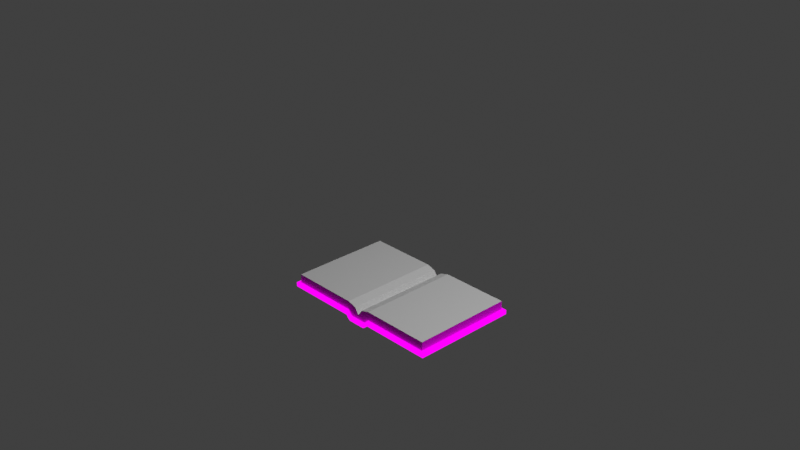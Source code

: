 # Source: multidecor_book_open.blend  (saved by Blender 3.0.42; exported with 4.5.12 LTS)
import bpy
from mathutils import Matrix  # noqa: F401  (used for matrix-valued properties, if any)

bpy.ops.wm.read_factory_settings(use_empty=True)
scene = bpy.context.scene
scene.name = 'Scene'

# ---- collections
col_collection = bpy.data.collections.new('Collection'); scene.collection.children.link(col_collection)

# ---- images (referenced by path relative to the original .blend; pixels are not part of the script)
import os
ASSET_DIR = os.environ.get("B2B_ASSET_DIR", "")  # directory of the original .blend (textures are referenced by path, not embedded)
HERE = os.path.dirname(os.path.abspath(__file__))  # packed textures are extracted next to this script under _unpacked/

def load_image(name, relpath, width, height, colorspace="sRGB"):
    """Load a texture the original file referenced (path relative to the .blend, or extracted next to this script)."""
    p = next((c for c in (os.path.join(HERE, relpath), os.path.join(ASSET_DIR, relpath)) if relpath and os.path.exists(c)), "")
    if p:
        img = bpy.data.images.load(p, check_existing=True)
        img.name = name
    else:  # same state as the original file: an image datablock whose file is absent (Cycles renders it pink)
        img = bpy.data.images.new(name, width, height)
        img.source = "FILE"
        img.filepath = "//" + (relpath or name)
    img.colorspace_settings.name = colorspace
    return img
img_multidecor_book_envelope_png = load_image('multidecor_book_envelope.png', 'multidecor_book_envelope.png', 1024, 1024, 'sRGB')
img_multidecor_book_pattern_png = load_image('multidecor_book_pattern.png', 'multidecor_book_pattern.png', 1024, 1024, 'sRGB')
img_multidecor_book_png = load_image('multidecor_book.png', 'multidecor_book.png', 1024, 1024, 'sRGB')

# ---- materials (node trees are filled in below, after node groups)
mat_material_011 = bpy.data.materials.new('Material.011')
mat_material_011.use_transparent_shadow = False
mat_material_013 = bpy.data.materials.new('Material.013')
mat_material_013.use_transparent_shadow = False
mat_material_002 = bpy.data.materials.new('Material.002')
mat_material_002.use_transparent_shadow = False

# ---- material node trees
mat_material_011.use_nodes = True; mat_material_011.node_tree.nodes.clear()
_N = mat_material_011.node_tree.nodes; _L = mat_material_011.node_tree.links
n0 = _N.new('ShaderNodeOutputMaterial'); n0.name = 'Material Output'; n0.location = (300, 300)
n1 = _N.new('ShaderNodeMixShader'); n1.name = 'Mix Shader'; n1.location = (10, 300)
n2 = _N.new('ShaderNodeTexImage'); n2.name = 'Image Texture'; n2.location = (-335, 306)
n2.image = img_multidecor_book_envelope_png
n2.interpolation = 'Closest'
n3 = _N.new('ShaderNodeTexImage'); n3.name = 'Image Texture.001'; n3.location = (-331, 175)
n3.image = img_multidecor_book_pattern_png
n3.interpolation = 'Cubic'
_L.new(n1.outputs[0], n0.inputs[0])
_L.new(n2.outputs[0], n1.inputs[1])
_L.new(n3.outputs[0], n1.inputs[2])
n0.is_active_output = True
mat_material_013.use_nodes = True; mat_material_013.node_tree.nodes.clear()
_N = mat_material_013.node_tree.nodes; _L = mat_material_013.node_tree.links
n0 = _N.new('ShaderNodeBsdfPrincipled'); n0.name = 'Principled BSDF'; n0.location = (10, 300)
n0.distribution = 'GGX'
n0.subsurface_method = 'RANDOM_WALK_SKIN'
n0.inputs[3].default_value = 1.45
n0.inputs[27].default_value = (0.0, 0.0, 0.0, 1.0)
n0.inputs[28].default_value = 1.0
n1 = _N.new('ShaderNodeOutputMaterial'); n1.name = 'Material Output'; n1.location = (300, 300)
n2 = _N.new('ShaderNodeTexImage'); n2.name = 'Image Texture'; n2.location = (-280, 280)
n2.image = img_multidecor_book_png
n2.interpolation = 'Closest'
_L.new(n0.outputs[0], n1.inputs[0])
_L.new(n2.outputs[0], n0.inputs[0])
n1.is_active_output = True
mat_material_002.use_nodes = True; mat_material_002.node_tree.nodes.clear()
_N = mat_material_002.node_tree.nodes; _L = mat_material_002.node_tree.links
n0 = _N.new('ShaderNodeBsdfPrincipled'); n0.name = 'Principled BSDF'; n0.location = (10, 300)
n0.distribution = 'GGX'
n0.subsurface_method = 'RANDOM_WALK_SKIN'
n0.inputs[3].default_value = 1.45
n0.inputs[27].default_value = (0.0, 0.0, 0.0, 1.0)
n0.inputs[28].default_value = 1.0
n1 = _N.new('ShaderNodeOutputMaterial'); n1.name = 'Material Output'; n1.location = (300, 300)
_L.new(n0.outputs[0], n1.inputs[0])
n1.is_active_output = True

# ---- world
world_world = bpy.data.worlds.new('World'); scene.world = world_world
world_world.use_nodes = True; world_world.node_tree.nodes.clear()
_N = world_world.node_tree.nodes; _L = world_world.node_tree.links
n0 = _N.new('ShaderNodeOutputWorld'); n0.name = 'World Output'; n0.location = (300, 300)
n1 = _N.new('ShaderNodeBackground'); n1.name = 'Background'; n1.location = (10, 300)
n1.inputs[0].default_value = (0.05088, 0.05088, 0.05088, 1.0)
_L.new(n1.outputs[0], n0.inputs[0])
n0.is_active_output = True
world_world.color = (0.05088, 0.05088, 0.05088)
world_world.use_sun_shadow = False
world_world.sun_shadow_jitter_overblur = 0.0

# ---- cameras
cam_camera = bpy.data.cameras.new('Camera')
cam_camera.clip_end = 100.0
cam_camera.ortho_scale = 7.314

# ---- lights
light_light = bpy.data.lights.new('Light', 'POINT')
light_light.transmission_factor = 0.0
light_light.energy = 1000.0
light_light.shadow_soft_size = 0.1
light_light.shadow_maximum_resolution = 0.006
light_light.use_absolute_resolution = True

# ---- meshes
me_cube_001 = bpy.data.meshes.new('Cube.001')
me_cube_001.from_pydata([(0.13, 0.13, -0.6), (0.13, -0.13, -0.6), (0.1, -0.15, -0.6), (0.1, -0.15, 0.6), (0.1, -0.965, 0.6), (0.05, 0.965, -0.6), (0.1, 0.965, 0.6), (0.1, -0.1, -0.6), (0.1, -0.965, -0.6), (0.05, 0.965, 0.6), (0.1, -0.1, -0.57), (0.13, 0.13, 0.6), (0.15, -0.1, 0.6), (0.15, -0.1, -0.6), (0.15, 0.1, -0.6), (0.1, 0.1, -0.6), (0.1, 0.15, -0.6), (0.15, 0.1, 0.6), (0.1, 0.15, 0.6), (0.13, -0.13, 0.6), (0.1, 0.965, -0.6), (0.1, -0.1, 0.57), (0.045, -0.9242, -0.57), (0.045, -0.9242, 0.57), (0.045, 0.9242, -0.57), (0.05, -0.965, -0.6), (0.1, 0.1, 0.6), (0.045, 0.9242, 0.57), (0.045, 0.15, 0.57), (0.05, -0.965, 0.6), (0.1, -0.1, 0.6), (0.1, -9.164e-08, -0.6), (-0.05, 0.15, -0.57), (0.1, 5.364e-08, 0.6), (-0.05, 0.15, 0.57), (0.15, -9.239e-08, -0.6), (0.15, 5.066e-08, 0.6), (-0.05, -0.9242, 0.57), (-0.05, 0.9242, -0.57), (-0.05, 0.9242, 0.57), (-0.05, -0.9242, -0.57), (0.1, 0.1, 0.57), (0.1, 4.992e-08, 0.57), (-0.05, -0.15, 0.57), (-0.05, -0.15, -0.57), (0.1, -8.792e-08, -0.57), (0.1, 0.1, -0.57), (0.045, -0.15, -0.57), (0.05, 0.15, 0.6), (0.05, 0.15, -0.6), (0.1, -0.1, 0.6), (0.045, -0.15, 0.57), (0.05, -0.15, -0.6), (0.045, 0.15, -0.57), (0.1, -0.15, -0.6), (0.1, -0.15, -0.6), (0.1, -0.15, 0.6), (0.1, 0.1, -0.6), (0.1, 0.15, -0.6), (0.1, 0.15, 0.6), (0.1, -0.1, -0.6), (0.1, 0.1, 0.6), (0.05, -0.15, 0.6), (-0.02, -0.05, 0.57), (-0.02, -0.05, -0.57), (-0.02, 0.05, -0.57), (-0.02, 0.05, 0.57), (0.05, -9.537e-08, 0.57), (0.05, -1.252e-07, -0.57)], [], [(1, 13, 12, 19), (50, 12, 36, 33), (14, 0, 11, 17), (23, 51, 43, 37), (20, 5, 9, 6), (25, 52, 55, 8), (28, 48, 9, 27), (4, 3, 62, 29), (27, 9, 5, 24), (20, 58, 49, 5), (25, 8, 4, 29), (47, 52, 25, 22), (42, 33, 26, 41), (35, 14, 17, 36), (54, 1, 19, 56), (24, 53, 32, 38), (31, 35, 13, 7), (33, 36, 17, 26), (15, 0, 14), (16, 0, 57), (39, 34, 28, 27), (50, 19, 12), (56, 19, 30), (59, 17, 11), (61, 17, 59), (2, 13, 1), (60, 13, 2), (24, 38, 39, 27), (46, 15, 31, 45), (0, 16, 59, 11), (15, 14, 35, 31), (24, 5, 49, 53), (21, 50, 33, 42), (40, 44, 47, 22), (23, 29, 62, 51), (58, 20, 6, 18), (13, 35, 36, 12), (45, 31, 7, 10), (40, 22, 23, 37), (9, 48, 18, 6), (22, 25, 29, 23), (8, 55, 3, 4), (38, 32, 34, 39), (37, 43, 44, 40), (46, 53, 49, 15), (58, 16, 57, 15, 49), (47, 10, 7, 52), (55, 52, 7, 60, 2), (21, 51, 62, 50), (3, 56, 30, 50, 62), (28, 41, 26, 48), (59, 26, 48, 18, 61), (44, 43, 63, 64), (34, 32, 65, 66), (66, 65, 68, 67), (64, 63, 67, 68), (21, 63, 51), (41, 28, 66), (46, 65, 53), (10, 47, 64), (21, 42, 67), (67, 63, 21), (63, 43, 51), (28, 34, 66), (66, 67, 41), (67, 42, 41), (46, 45, 68), (68, 65, 46), (65, 32, 53), (47, 44, 64), (64, 68, 10), (68, 45, 10)])
me_cube_001.polygons.foreach_set('material_index', [0, 0, 0, 1, 0, 0, 0, 0, 0, 0, 0, 0, 0, 0, 0, 1, 0, 0, 0, 0, 1, 0, 0, 0, 0, 0, 0, 1, 0, 0, 0, 0, 0, 1, 0, 0, 0, 0, 1, 0, 0, 0, 2, 2, 0, 0, 0, 0, 0, 0, 0, 0, 2, 2, 2, 2, 1, 1, 1, 1, 1, 1, 1, 1, 1, 1, 1, 1, 1, 1, 1, 1])
_uv = me_cube_001.uv_layers.new(name='UVMap')
_uv.uv.foreach_set('vector', [0.4178, 0.4464, 0.4044, 0.4464, 0.4044, 0.0001982, 0.4178, 0.0001982, 0.1001, 0.3968, 0.1001, 0.4144, 0.06483, 0.4144, 0.06483, 0.3968, 0.33, 0.4464, 0.3166, 0.4464, 0.3166, 0.0001982, 0.33, 0.0001982, 0.6716, 0.1753, 0.6716, 0.7132, 0.6056, 0.7132, 0.6056, 0.1753, 0.4351, 0.3818, 0.4351, 0.3994, 0.01199, 0.3994, 0.01199, 0.3818, 0.2993, 0.3968, 0.01195, 0.3968, 0.01195, 0.3792, 0.2993, 0.3792, 0.01195, 0.4075, 0.01195, 0.3968, 0.2993, 0.3968, 0.2849, 0.4075, 0.2993, 0.3792, 0.01195, 0.3792, 0.01195, 0.3968, 0.2993, 0.3968, 0.02257, 0.4139, 0.01199, 0.3994, 0.4351, 0.3994, 0.4245, 0.4139, 0.2993, 0.3792, 0.01195, 0.3792, 0.01195, 0.3968, 0.2993, 0.3968, 0.01199, 0.3994, 0.01199, 0.3818, 0.4351, 0.3818, 0.4351, 0.3994, 0.01195, 0.4075, 0.01195, 0.3968, 0.2993, 0.3968, 0.2849, 0.4075, 0.06483, 0.3862, 0.06483, 0.3968, 0.02957, 0.3968, 0.03134, 0.3862, 0.3672, 0.4463, 0.33, 0.4463, 0.33, 1.827e-05, 0.3672, 1.824e-05, 0.4312, 0.4464, 0.4178, 0.4464, 0.4178, 0.0001982, 0.4312, 0.0001982, 0.607, 0.2881, 0.607, 0.0001982, 0.6723, 0.0001982, 0.6723, 0.2881, 0.06483, 0.3968, 0.06483, 0.4144, 0.02957, 0.4144, 0.02957, 0.3968, 0.06483, 0.3968, 0.06483, 0.4144, 0.02957, 0.4144, 0.02957, 0.3968, 0.1001, 0.3968, 0.1107, 0.4074, 0.1001, 0.4144, 0.1177, 0.3968, 0.1107, 0.4074, 0.1001, 0.3968, 0.6722, 0.7132, 0.6722, 0.1753, 0.7382, 0.1753, 0.7382, 0.7132, 0.1001, 0.3968, 0.1107, 0.4074, 0.1001, 0.4144, 0.1177, 0.3968, 0.1107, 0.4074, 0.1001, 0.3968, 0.01195, 0.3968, 0.02957, 0.4144, 0.019, 0.4074, 0.02957, 0.3968, 0.02957, 0.4144, 0.01195, 0.3968, 0.01195, 0.3968, 0.02957, 0.4144, 0.019, 0.4074, 0.02957, 0.3968, 0.02957, 0.4144, 0.01195, 0.3968, 0.607, 0.2881, 0.6723, 0.2881, 0.6723, 0.7119, 0.607, 0.7119, 0.09832, 0.3862, 0.1001, 0.3968, 0.06483, 0.3968, 0.06483, 0.3862, 0.3166, 0.4464, 0.3032, 0.4464, 0.3032, 0.0001982, 0.3166, 0.0001982, 0.1001, 0.3968, 0.1001, 0.4144, 0.06483, 0.4144, 0.06483, 0.3968, 0.2849, 0.4075, 0.2993, 0.3968, 0.01195, 0.3968, 0.01195, 0.4075, 0.09832, 0.3862, 0.1001, 0.3968, 0.06483, 0.3968, 0.06483, 0.3862, 0.6723, 0.2881, 0.6723, 0.0001982, 0.7377, 0.0001982, 0.7377, 0.2881, 0.2849, 0.4075, 0.2993, 0.3968, 0.01195, 0.3968, 0.01195, 0.4075, 0.0001982, 0.4464, 0.3032, 0.4464, 0.3032, 0.0001982, 0.0001982, 0.0001982, 0.4044, 0.4463, 0.3672, 0.4463, 0.3672, 1.824e-05, 0.4044, 1.822e-05, 0.06483, 0.3862, 0.06483, 0.3968, 0.02957, 0.3968, 0.03134, 0.3862, 0.6723, 0.2881, 0.7377, 0.2881, 0.7377, 0.7119, 0.6723, 0.7119, 0.2993, 0.3968, 0.01195, 0.3968, 0.01195, 0.3792, 0.2993, 0.3792, 0.02257, 0.4139, 0.01199, 0.3994, 0.4351, 0.3994, 0.4245, 0.4139, 0.0001982, 0.4464, 0.3032, 0.4464, 0.3032, 0.0001982, 0.0001982, 0.0001982, 0.0002148, 0.3674, 0.0002147, 0.0002147, 0.5409, 0.0002148, 0.5409, 0.3674, 0.0002147, 0.02217, 0.3674, 0.02217, 0.3674, 0.5629, 0.0002147, 0.5629, 0.5437, 0.5488, 0.5436, 0.5136, 0.5579, 0.5153, 0.5579, 0.5488, 0.01195, 0.3792, 0.1177, 0.3968, 0.1001, 0.3968, 0.1001, 0.3968, 0.01195, 0.3968, 0.5436, 0.5132, 0.5437, 0.4779, 0.5579, 0.4779, 0.5579, 0.5114, 0.01195, 0.3792, 0.01195, 0.3968, 0.02957, 0.3968, 0.02957, 0.3968, 0.01195, 0.3968, 0.5437, 0.4773, 0.5436, 0.442, 0.5579, 0.4437, 0.5579, 0.4773, 0.01195, 0.3792, 0.1177, 0.3968, 0.1001, 0.3968, 0.1001, 0.3968, 0.01195, 0.3968, 0.5436, 0.4416, 0.5437, 0.4063, 0.5579, 0.4063, 0.5579, 0.4399, 0.01195, 0.3968, 0.02957, 0.3968, 0.01195, 0.3968, 0.01195, 0.3792, 0.02957, 0.3968, 0.3679, 0.5409, 0.3679, 0.0002148, 0.4174, 0.0002148, 0.4174, 0.5409, 0.5409, 0.4174, 0.0002147, 0.4174, 0.0002148, 0.3679, 0.5409, 0.3679, 0.0002147, 0.4178, 0.5409, 0.4178, 0.5409, 0.4586, 0.0002148, 0.4586, 0.4178, 0.5409, 0.4178, 0.0002148, 0.4586, 0.0002148, 0.4586, 0.5409, 0.665, 0.5544, 0.6081, 0.5781, 0.6389, 0.5306, 0.665, 0.5065, 0.6389, 0.5302, 0.6081, 0.4828, 0.7365, 0.5544, 0.6796, 0.5781, 0.7105, 0.5306, 0.7128, 0.4591, 0.7365, 0.4851, 0.6891, 0.516, 0.665, 0.5544, 0.665, 0.6018, 0.6413, 0.6018, 0.6413, 0.6018, 0.6081, 0.5781, 0.665, 0.5544, 0.6081, 0.5781, 0.5938, 0.5306, 0.6389, 0.5306, 0.6389, 0.5302, 0.5938, 0.5302, 0.6081, 0.4828, 0.6081, 0.4828, 0.6413, 0.4591, 0.665, 0.5065, 0.6413, 0.4591, 0.665, 0.4591, 0.665, 0.5065, 0.7365, 0.5544, 0.7365, 0.6018, 0.7128, 0.6018, 0.7128, 0.6018, 0.6796, 0.5781, 0.7365, 0.5544, 0.6796, 0.5781, 0.6654, 0.5306, 0.7105, 0.5306, 0.7365, 0.4851, 0.7365, 0.5302, 0.6891, 0.516, 0.6891, 0.516, 0.6654, 0.4828, 0.7128, 0.4591, 0.6654, 0.4828, 0.6654, 0.4591, 0.7128, 0.4591])
me_cube_001.materials.append(mat_material_011)
me_cube_001.materials.append(mat_material_013)
me_cube_001.materials.append(mat_material_002)
me_cube_001.use_remesh_fix_poles = True
me_cube_001.use_remesh_preserve_attributes = False
me_cube_001.update()

# ---- objects
ob_cube_001 = bpy.data.objects.new('Cube.001', me_cube_001)
ob_light = bpy.data.objects.new('Light', light_light)
ob_camera = bpy.data.objects.new('Camera', cam_camera)

# ---- transforms, parenting, visibility, modifiers, constraints
ob_cube_001.location = (0.0, -2.98e-08, -0.85)
ob_cube_001.rotation_mode = 'QUATERNION'
ob_cube_001.rotation_quaternion = (0.5, -0.5, 0.5, 0.5)
ob_light.location = (4.076, 1.005, 5.904)
ob_light.rotation_euler = (0.6503, 0.05522, 1.866)
ob_light.lock_rotations_4d = False
ob_light.empty_display_type = 'ARROWS'
ob_light.color = (0.0, 0.0, 0.0, 0.0)
ob_light.lineart.crease_threshold = 0.0
ob_camera.location = (7.359, -6.926, 4.958)
ob_camera.rotation_euler = (1.109, 0.0, 0.8149)
ob_camera.lock_rotations_4d = False
ob_camera.empty_display_type = 'ARROWS'
ob_camera.color = (0.0, 0.0, 0.0, 0.0)
ob_camera.display_type = 'WIRE'
ob_camera.lineart.crease_threshold = 0.0

# ---- collection membership
scene.collection.objects.link(ob_cube_001)
col_collection.objects.link(ob_light)
col_collection.objects.link(ob_camera)

# ---- scene / render settings (as saved in the file)
scene.camera = ob_camera
scene.frame_start = 1; scene.frame_end = 250; scene.frame_set(1)
scene.render.engine = 'BLENDER_EEVEE_NEXT'
scene.cycles.sampling_pattern = 'TABULATED_SOBOL'
scene.cycles.use_light_tree = False
scene.view_settings.view_transform = 'Standard'
bpy.context.view_layer.update()
